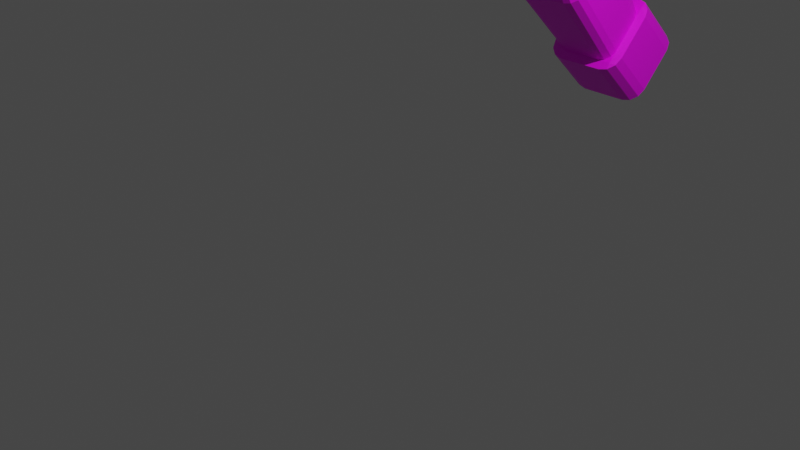 # Source: Sword.blend  (saved by Blender 2.81.16; exported with 4.5.12 LTS)
import bpy
from mathutils import Matrix  # noqa: F401  (used for matrix-valued properties, if any)

bpy.ops.wm.read_factory_settings(use_empty=True)
scene = bpy.context.scene
scene.name = 'Scene'

# ---- collections
col_collection = bpy.data.collections.new('Collection'); scene.collection.children.link(col_collection)

# ---- images (referenced by path relative to the original .blend; pixels are not part of the script)
import os
ASSET_DIR = os.environ.get("B2B_ASSET_DIR", "")  # directory of the original .blend (textures are referenced by path, not embedded)
HERE = os.path.dirname(os.path.abspath(__file__))  # packed textures are extracted next to this script under _unpacked/

def load_image(name, relpath, width, height, colorspace="sRGB"):
    """Load a texture the original file referenced (path relative to the .blend, or extracted next to this script)."""
    p = next((c for c in (os.path.join(HERE, relpath), os.path.join(ASSET_DIR, relpath)) if relpath and os.path.exists(c)), "")
    if p:
        img = bpy.data.images.load(p, check_existing=True)
        img.name = name
    else:  # same state as the original file: an image datablock whose file is absent (Cycles renders it pink)
        img = bpy.data.images.new(name, width, height)
        img.source = "FILE"
        img.filepath = "//" + (relpath or name)
    img.colorspace_settings.name = colorspace
    return img
img_sword_colours_png = load_image('Sword Colours.png', 'Sword Colours.png', 1024, 1024, 'sRGB')

# ---- materials (node trees are filled in below, after node groups)
mat_material = bpy.data.materials.new('Material')
mat_material.alpha_threshold = 0.0
mat_material.use_transparent_shadow = False
mat_material.line_color = (0.0, 0.0, 0.0, 1.0)
mat_material_001 = bpy.data.materials.new('Material.001')
mat_material_001.use_transparent_shadow = False

# ---- material node trees
mat_material.use_nodes = True; mat_material.node_tree.nodes.clear()
_N = mat_material.node_tree.nodes; _L = mat_material.node_tree.links
n0 = _N.new('ShaderNodeOutputMaterial'); n0.name = 'Material Output'; n0.location = (512, 300)
n1 = _N.new('ShaderNodeBsdfPrincipled'); n1.name = 'Principled BSDF'; n1.location = (222, 300)
n1.distribution = 'GGX'
n1.subsurface_method = 'BURLEY'
n1.inputs[2].default_value = 0.4
n1.inputs[3].default_value = 1.45
n1.inputs[27].default_value = (0.0, 0.0, 0.0, 1.0)
n1.inputs[28].default_value = 1.0
n2 = _N.new('ShaderNodeBump'); n2.name = 'Bump'; n2.location = (-13, -181)
n2.inputs[0].default_value = 0.925
n2.inputs[1].default_value = 1.0
n2.inputs[2].default_value = 1.0
n3 = _N.new('ShaderNodeTexNoise'); n3.name = 'Noise Texture'; n3.location = (-553, -158)
n3.inputs[2].default_value = -1.5
n3.inputs[3].default_value = 0.0
n4 = _N.new('ShaderNodeMapping'); n4.name = 'Mapping'; n4.location = (-902, -119)
n5 = _N.new('ShaderNodeTexCoord'); n5.name = 'Texture Coordinate'; n5.location = (-1078, -88)
n6 = _N.new('ShaderNodeTexImage'); n6.name = 'Image Texture'; n6.location = (-126, 285)
n6.image = img_sword_colours_png
n7 = _N.new('ShaderNodeValToRGB'); n7.name = 'ColorRamp'; n7.location = (-353, -233)
while len(n7.color_ramp.elements) > 1: n7.color_ramp.elements.remove(n7.color_ramp.elements[-1])
n7.color_ramp.elements[0].position = 0.0; n7.color_ramp.elements[0].color = (0.0, 0.0, 0.0, 1.0)
_e = n7.color_ramp.elements.new(0.51); _e.color = (1.0, 0.8346, 0.9893, 1.0)
_L.new(n1.outputs[0], n0.inputs[0])
_L.new(n2.outputs[0], n1.inputs[5])
_L.new(n3.outputs[1], n7.inputs[0])
_L.new(n4.outputs[0], n3.inputs[0])
_L.new(n5.outputs[3], n4.inputs[0])
_L.new(n7.outputs[0], n2.inputs[3])
_L.new(n6.outputs[0], n1.inputs[0])
n0.is_active_output = True
mat_material_001.use_nodes = True; mat_material_001.node_tree.nodes.clear()
_N = mat_material_001.node_tree.nodes; _L = mat_material_001.node_tree.links
n0 = _N.new('ShaderNodeOutputMaterial'); n0.name = 'Material Output'; n0.location = (300, 300)
n1 = _N.new('ShaderNodeBsdfPrincipled'); n1.name = 'Principled BSDF'; n1.location = (10, 300)
n1.distribution = 'GGX'
n1.subsurface_method = 'BURLEY'
n1.inputs[3].default_value = 1.45
n1.inputs[27].default_value = (0.0, 0.0, 0.0, 1.0)
n1.inputs[28].default_value = 1.0
n2 = _N.new('ShaderNodeTexImage'); n2.name = 'Image Texture'; n2.location = (-371, 299)
n2.image = img_sword_colours_png
_L.new(n1.outputs[0], n0.inputs[0])
_L.new(n2.outputs[0], n1.inputs[0])
n0.is_active_output = True

# ---- world
world_world = bpy.data.worlds.new('World'); scene.world = world_world
world_world.use_nodes = True; world_world.node_tree.nodes.clear()
_N = world_world.node_tree.nodes; _L = world_world.node_tree.links
n0 = _N.new('ShaderNodeOutputWorld'); n0.name = 'World Output'; n0.location = (300, 300)
n1 = _N.new('ShaderNodeBackground'); n1.name = 'Background'; n1.location = (10, 300)
n1.inputs[0].default_value = (0.05088, 0.05088, 0.05088, 1.0)
_L.new(n1.outputs[0], n0.inputs[0])
n0.is_active_output = True
world_world.color = (0.05088, 0.05088, 0.05088)
world_world.use_sun_shadow = False
world_world.sun_shadow_jitter_overblur = 0.0

# ---- cameras
cam_camera = bpy.data.cameras.new('Camera')
cam_camera.clip_end = 100.0
cam_camera.ortho_scale = 7.314

# ---- lights
light_light = bpy.data.lights.new('Light', 'POINT')
light_light.transmission_factor = 0.0
light_light.energy = 1000.0
light_light.shadow_soft_size = 0.1
light_light.shadow_maximum_resolution = 0.006
light_light.use_absolute_resolution = True

# ---- meshes
me_cube = bpy.data.meshes.new('Cube')
me_cube.from_pydata([(1.0, 1.0, 1.0), (1.0, 1.059, -0.6926), (0.0, -1.0, 1.0), (0.0, -0.9182, -0.995), (-1.0, 1.0, 1.0), (-1.0, 1.059, -0.6926), (0.0, -1.0, 1.0), (0.0, -0.9182, -0.995), (0.0, -2.791, 6.613), (0.0, -2.791, 6.613), (1.302, -0.1864, 6.613), (-1.302, -0.1864, 6.613), (0.0, -3.652, 9.118), (0.0, -3.652, 9.118), (1.663, -0.3343, 8.878), (-1.663, -0.3343, 8.878), (0.0, -3.081, 13.0), (0.0, -3.081, 13.0), (1.645, 0.113, 12.22), (-1.645, 0.113, 12.22), (0.0, -0.4925, 17.1), (0.0, -0.4925, 17.1), (0.8279, 0.8554, 16.14), (-0.8279, 0.8554, 16.14), (0.0, 2.848, 20.09), (0.0, 2.848, 20.09), (0.07866, 2.976, 20.0), (-0.07866, 2.976, 20.0), (-5.971, -0.8052, -1.815), (-5.971, -0.9025, -0.9876), (-5.971, 0.7414, -1.595), (-5.971, 0.6441, -0.7679), (5.971, -0.8052, -1.815), (5.971, -0.9025, -0.9876), (5.971, 0.7414, -1.595), (5.971, 0.6441, -0.7679), (-2.475, -1.722, -2.368), (-2.475, -1.932, -2.095), (2.475, -1.932, -2.095), (2.475, -1.722, -2.368), (-1.283, -2.432, -3.142), (-1.283, -2.541, -3.0), (1.283, -2.541, -3.0), (1.283, -2.432, -3.142), (-5.971, 1.535, -0.5475), (-5.971, 1.632, -1.374), (5.971, 1.632, -1.374), (5.971, 1.535, -0.5475), (-3.85, 1.931, -0.526), (-3.85, 2.239, -0.9661), (3.85, 2.239, -0.9661), (3.85, 1.931, -0.526), (-1.281, 2.615, 0.1634), (-1.281, 2.864, 0.02506), (1.281, 2.864, 0.02506), (1.281, 2.615, 0.1634), (-0.27, 2.434, 19.01), (0.8279, 0.3608, 16.49), (-1.0, 0.3883, -0.7952), (1.302, -1.093, 6.613), (1.0, 0.1998, 1.0), (-0.8279, 0.3608, 16.49), (-1.302, -1.093, 6.613), (1.663, -1.347, 8.951), (-1.0, 0.1998, 1.0), (-1.663, -1.347, 8.951), (1.645, -0.8004, 12.44), (1.0, 0.3883, -0.7952), (-1.645, -0.8004, 12.44), (-2.113, 0.3425, -7.844), (-3.668, -0.04233, -7.906), (-2.898, 0.1463, -7.84), (-2.891, 0.291, -7.852), (-3.46, 0.1501, -7.875), (-3.668, -1.089, -8.076), (-2.113, -1.473, -8.138), (-2.898, -1.289, -8.072), (-3.46, -1.281, -8.107), (-2.891, -1.422, -8.129), (3.668, -0.04233, -7.906), (2.113, 0.3425, -7.844), (2.898, 0.1463, -7.84), (3.46, 0.1501, -7.875), (2.891, 0.291, -7.852), (2.113, -1.473, -8.138), (3.668, -1.089, -8.076), (2.898, -1.289, -8.072), (2.891, -1.422, -8.129), (3.46, -1.281, -8.107), (-2.158, -0.5981, -3.166), (-0.8909, -0.9175, -3.175), (-1.988, -0.7578, -3.17), (-1.525, -0.8747, -3.174), (-4.108, -0.4061, -1.487), (-2.84, -0.7253, -1.496), (-3.938, -0.5657, -1.492), (-3.474, -0.6825, -1.495), (-0.8949, 0.1645, -3.145), (-2.158, -0.1631, -3.154), (-1.527, 0.1206, -3.147), (-1.989, 0.0007096, -3.15), (-2.844, 1.334, -1.44), (-4.108, 1.005, -1.449), (-3.476, 1.29, -1.441), (-3.939, 1.17, -1.444), (0.8909, -0.9175, -3.175), (2.158, -0.5981, -3.166), (1.525, -0.8747, -3.174), (1.988, -0.7578, -3.17), (2.84, -0.7253, -1.496), (4.108, -0.4061, -1.487), (3.474, -0.6825, -1.495), (3.938, -0.5657, -1.492), (2.158, -0.1631, -3.154), (0.8949, 0.1645, -3.145), (1.989, 0.0007096, -3.15), (1.527, 0.1206, -3.147), (4.108, 1.005, -1.449), (2.844, 1.334, -1.44), (3.939, 1.17, -1.444), (3.476, 1.29, -1.441), (-1.464, 0.1725, -4.279), (-2.726, -0.1529, -4.288), (-2.095, 0.1289, -4.28), (-2.557, 0.009762, -4.283), (-2.726, -0.8746, -4.308), (-1.46, -1.194, -4.316), (-2.556, -1.034, -4.312), (-2.093, -1.151, -4.315), (2.726, -0.1529, -4.288), (1.464, 0.1725, -4.279), (2.557, 0.009762, -4.283), (2.095, 0.1289, -4.28), (1.46, -1.194, -4.316), (2.726, -0.8746, -4.308), (2.093, -1.151, -4.315), (2.556, -1.034, -4.312), (-2.169, 0.1621, -5.884), (-3.43, -0.162, -5.892), (-2.799, 0.1187, -5.885), (-3.261, 5.39e-05, -5.888), (-3.43, -1.238, -5.922), (-2.166, -1.557, -5.93), (-3.261, -1.398, -5.926), (-2.798, -1.515, -5.929), (3.43, -0.162, -5.892), (2.169, 0.1621, -5.884), (3.261, 5.39e-05, -5.888), (2.799, 0.1187, -5.885), (2.166, -1.557, -5.93), (3.43, -1.238, -5.922), (2.798, -1.515, -5.929), (3.261, -1.398, -5.926), (-2.898, -0.1778, -7.892), (-1.637, 0.1463, -7.84), (-2.898, 0.1463, -7.84), (-2.729, -0.01575, -7.866), (-2.268, 0.1028, -7.847), (-1.635, -1.289, -8.072), (-2.898, -0.9748, -8.021), (-2.898, -1.289, -8.072), (-2.266, -1.247, -8.065), (-2.729, -1.132, -8.046), (1.637, 0.1463, -7.84), (2.898, -0.1778, -7.892), (2.898, 0.1463, -7.84), (2.268, 0.1028, -7.847), (2.729, -0.01575, -7.866), (2.898, -0.9748, -8.021), (1.635, -1.289, -8.072), (2.898, -1.289, -8.072), (2.729, -1.132, -8.046), (2.266, -1.247, -8.065), (-2.931, 0.1825, -9.448), (-3.668, 0.177, -9.262), (-2.016, 0.4089, -9.412), (-2.113, 0.5618, -9.2), (-2.799, 0.3045, -9.429), (-3.46, 0.3694, -9.231), (-2.509, 0.3762, -9.417), (-2.891, 0.5103, -9.208), (-2.016, -1.042, -9.646), (-2.113, -1.254, -9.493), (-2.931, -0.8157, -9.61), (-3.668, -0.8692, -9.431), (-2.509, -1.009, -9.641), (-2.891, -1.203, -9.485), (-2.799, -0.9377, -9.63), (-3.46, -1.062, -9.462), (2.016, 0.4089, -9.412), (2.113, 0.5618, -9.2), (2.931, 0.1825, -9.448), (3.668, 0.177, -9.262), (2.509, 0.3762, -9.417), (2.891, 0.5103, -9.208), (2.799, 0.3045, -9.429), (3.46, 0.3694, -9.231), (2.931, -0.8157, -9.61), (3.668, -0.8692, -9.431), (2.016, -1.042, -9.646), (2.113, -1.254, -9.493), (2.799, -0.9377, -9.63), (3.46, -1.062, -9.462), (2.509, -1.009, -9.641), (2.891, -1.203, -9.485)], [], [(0, 4, 11, 10), (3, 2, 6, 7), (7, 6, 64, 58), (5, 1, 67, 58), (1, 0, 60, 67), (5, 4, 0, 1), (11, 62, 65, 15), (6, 2, 8, 9), (4, 64, 62, 11), (2, 60, 59, 8), (14, 15, 19, 18), (9, 8, 12, 13), (10, 11, 15, 14), (8, 59, 63, 12), (19, 68, 61, 23), (12, 63, 66, 16), (15, 65, 68, 19), (13, 12, 16, 17), (23, 61, 56), (17, 16, 20, 21), (18, 19, 23, 22), (16, 66, 57, 20), (26, 27, 25, 24), (21, 20, 24, 25), (22, 23, 56, 27, 26), (20, 57, 22, 26, 24), (28, 29, 31, 30), (35, 34, 46, 47), (34, 35, 33, 32), (33, 29, 37, 38), (30, 34, 32, 28), (35, 31, 29, 33), (38, 37, 41, 42), (32, 33, 38, 39), (29, 28, 36, 37), (28, 32, 39, 36), (43, 42, 41, 40), (39, 38, 42, 43), (36, 39, 43, 40), (37, 36, 40, 41), (44, 47, 51, 48), (34, 30, 45, 46), (31, 35, 47, 44), (30, 31, 44, 45), (51, 50, 54, 55), (45, 44, 48, 49), (47, 46, 50, 51), (46, 45, 49, 50), (53, 52, 55, 54), (50, 49, 53, 54), (48, 51, 55, 52), (49, 48, 52, 53), (58, 67, 3, 7), (59, 60, 0, 10), (63, 59, 10, 14), (66, 63, 14, 18), (57, 66, 18, 22), (58, 64, 4, 5), (67, 60, 2, 3), (65, 62, 9, 13), (62, 64, 6, 9), (61, 68, 17, 21), (68, 65, 13, 17), (56, 61, 21, 25, 27), (105, 109, 94, 90), (97, 114, 130, 121), (125, 122, 138, 141), (105, 90, 126, 133), (117, 119, 120, 118, 101, 103, 104, 102, 93, 95, 96, 94, 109, 111, 112, 110), (97, 101, 118, 114), (141, 138, 153, 159), (113, 106, 134, 129), (89, 93, 102, 98), (113, 117, 110, 106), (145, 150, 168, 164), (121, 130, 146, 137), (129, 134, 150, 145), (133, 126, 142, 149), (69, 176, 180, 72), (149, 142, 158, 169), (160, 159, 153, 155, 71, 70, 74, 76), (137, 146, 163, 154), (72, 180, 178, 73), (194, 83, 82, 196), (188, 77, 74, 184), (155, 154, 163, 165, 81, 80, 69, 71), (165, 164, 168, 170, 86, 85, 79, 81), (170, 169, 158, 160, 76, 75, 84, 86), (69, 72, 71), (72, 73, 71), (73, 70, 71), (74, 77, 76), (77, 78, 76), (78, 75, 76), (79, 82, 81), (82, 83, 81), (83, 80, 81), (84, 87, 86), (87, 88, 86), (88, 85, 86), (87, 204, 202, 88), (84, 200, 204, 87), (196, 82, 79, 192), (88, 202, 198, 85), (79, 85, 198, 192), (69, 80, 190, 176), (182, 75, 78, 186), (74, 70, 174, 184), (84, 75, 182, 200), (190, 80, 83, 194), (186, 78, 77, 188), (173, 177, 179, 175, 189, 193, 195, 191, 197, 201, 203, 199, 181, 185, 187, 183), (153, 156, 155), (156, 157, 155), (157, 154, 155), (158, 161, 160), (161, 162, 160), (162, 159, 160), (163, 166, 165), (166, 167, 165), (167, 164, 165), (168, 171, 170), (171, 172, 170), (172, 169, 170), (90, 94, 96, 92), (92, 96, 95, 91), (91, 95, 93, 89), (101, 97, 99, 103), (103, 99, 100, 104), (104, 100, 98, 102), (117, 113, 115, 119), (119, 115, 116, 120), (120, 116, 114, 118), (109, 105, 107, 111), (111, 107, 108, 112), (112, 108, 106, 110), (89, 125, 127, 91), (91, 127, 128, 92), (92, 128, 126, 90), (134, 106, 108, 136), (136, 108, 107, 135), (135, 107, 105, 133), (113, 129, 131, 115), (115, 131, 132, 116), (116, 132, 130, 114), (122, 98, 100, 124), (124, 100, 99, 123), (123, 99, 97, 121), (133, 149, 151, 135), (135, 151, 152, 136), (136, 152, 150, 134), (146, 130, 132, 148), (148, 132, 131, 147), (147, 131, 129, 145), (121, 137, 139, 123), (123, 139, 140, 124), (124, 140, 138, 122), (142, 126, 128, 144), (144, 128, 127, 143), (143, 127, 125, 141), (141, 159, 162, 143), (143, 162, 161, 144), (144, 161, 158, 142), (168, 150, 152, 171), (171, 152, 151, 172), (172, 151, 149, 169), (145, 164, 167, 147), (147, 167, 166, 148), (148, 166, 163, 146), (153, 138, 140, 156), (156, 140, 139, 157), (157, 139, 137, 154), (89, 98, 122, 125), (199, 203, 204, 200), (203, 201, 202, 204), (201, 197, 198, 202), (193, 189, 190, 194), (195, 193, 194, 196), (191, 195, 196, 192), (175, 179, 180, 176), (179, 177, 178, 180), (177, 173, 174, 178), (185, 181, 182, 186), (187, 185, 186, 188), (183, 187, 188, 184), (173, 183, 184, 174), (189, 175, 176, 190), (181, 199, 200, 182), (197, 191, 192, 198), (73, 178, 174, 70)])
me_cube.polygons.foreach_set('material_index', [0, 0, 0, 0, 0, 0, 0, 0, 0, 0, 0, 0, 0, 0, 0, 0, 0, 0, 0, 0, 0, 0, 0, 0, 0, 0, 1, 1, 1, 1, 1, 1, 1, 1, 1, 1, 1, 1, 1, 1, 1, 1, 1, 1, 1, 1, 1, 1, 1, 1, 1, 1, 0, 0, 0, 0, 0, 0, 0, 0, 0, 0, 0, 0, 1, 1, 1, 1, 1, 1, 1, 1, 1, 1, 1, 1, 1, 1, 1, 1, 1, 1, 1, 1, 1, 1, 1, 1, 1, 1, 1, 1, 1, 1, 1, 1, 1, 1, 1, 1, 1, 1, 1, 1, 1, 1, 1, 1, 1, 1, 1, 1, 1, 1, 1, 1, 1, 1, 1, 1, 1, 1, 1, 1, 1, 1, 1, 1, 1, 1, 1, 1, 1, 1, 1, 1, 1, 1, 1, 1, 1, 1, 1, 1, 1, 1, 1, 1, 1, 1, 1, 1, 1, 1, 1, 1, 1, 1, 1, 1, 1, 1, 1, 1, 1, 1, 1, 1, 1, 1, 1, 1, 1, 1, 1, 1, 1, 1, 1, 1, 1, 1, 1, 1, 1, 1, 1, 1, 1, 1])
_uv = me_cube.uv_layers.new(name='UVMap')
_uv.uv.foreach_set('vector', [0.2277, 0.7858, 0.2277, 0.7641, 0.2277, 0.7641, 0.2277, 0.7858, 0.206, 0.8074, 0.2277, 0.8074, 0.2277, 0.8291, 0.206, 0.8291, 0.206, 0.7424, 0.2277, 0.7424, 0.2277, 0.7554, 0.206, 0.7568, 0.1843, 0.7858, 0.206, 0.7858, 0.206, 0.7931, 0.1843, 0.7931, 0.206, 0.7858, 0.2277, 0.7858, 0.2277, 0.7944, 0.206, 0.7931, 0.206, 0.7641, 0.2277, 0.7641, 0.2277, 0.7858, 0.206, 0.7858, 0.2277, 0.7641, 0.2277, 0.7566, 0.2277, 0.7575, 0.2277, 0.7641, 0.2277, 0.8291, 0.2277, 0.8074, 0.2277, 0.8074, 0.2277, 0.8291, 0.2277, 0.7641, 0.2277, 0.7554, 0.2277, 0.7566, 0.2277, 0.7641, 0.2277, 0.8074, 0.2277, 0.7944, 0.2277, 0.7933, 0.2277, 0.8074, 0.2277, 0.7858, 0.2277, 0.7641, 0.2277, 0.7641, 0.2277, 0.7858, 0.2277, 0.8291, 0.2277, 0.8074, 0.2277, 0.8074, 0.2277, 0.8291, 0.2277, 0.7858, 0.2277, 0.7641, 0.2277, 0.7641, 0.2277, 0.7858, 0.2277, 0.8074, 0.2277, 0.7933, 0.2277, 0.7924, 0.2277, 0.8074, 0.2277, 0.7641, 0.2277, 0.7579, 0.2277, 0.7561, 0.2277, 0.7641, 0.2277, 0.8074, 0.2277, 0.7924, 0.2277, 0.792, 0.2277, 0.8074, 0.2277, 0.7641, 0.2277, 0.7575, 0.2277, 0.7579, 0.2277, 0.7641, 0.2277, 0.8291, 0.2277, 0.8074, 0.2277, 0.8074, 0.2277, 0.8291, 0.2277, 0.7641, 0.2277, 0.7561, 0.2277, 0.7641, 0.2277, 0.8291, 0.2277, 0.8074, 0.2277, 0.8074, 0.2277, 0.8291, 0.2277, 0.7858, 0.2277, 0.7641, 0.2277, 0.7641, 0.2277, 0.7858, 0.2277, 0.8074, 0.2277, 0.792, 0.2277, 0.7937, 0.2277, 0.8074, 0.2277, 0.7858, 0.2493, 0.7858, 0.2493, 0.8074, 0.2277, 0.8074, 0.2277, 0.8291, 0.2277, 0.8074, 0.2277, 0.8074, 0.2277, 0.8291, 0.2277, 0.7858, 0.2277, 0.7641, 0.2277, 0.7641, 0.2277, 0.7641, 0.2277, 0.7858, 0.2277, 0.8074, 0.2277, 0.7937, 0.2277, 0.7858, 0.2277, 0.7858, 0.2277, 0.8074, 0.568, 0.681, 0.5975, 0.681, 0.5975, 0.7105, 0.568, 0.7105, 0.5975, 0.74, 0.568, 0.74, 0.568, 0.74, 0.5975, 0.74, 0.568, 0.74, 0.5975, 0.74, 0.5975, 0.7695, 0.568, 0.7695, 0.5975, 0.7695, 0.6269, 0.7695, 0.6269, 0.7695, 0.5975, 0.7695, 0.5385, 0.74, 0.568, 0.74, 0.568, 0.7695, 0.5385, 0.7695, 0.5975, 0.74, 0.6269, 0.74, 0.6269, 0.7695, 0.5975, 0.7695, 0.5975, 0.7695, 0.6269, 0.7695, 0.6269, 0.7695, 0.5975, 0.7695, 0.568, 0.7695, 0.5975, 0.7695, 0.5975, 0.7695, 0.568, 0.7695, 0.5975, 0.681, 0.568, 0.681, 0.568, 0.681, 0.5975, 0.681, 0.5385, 0.7695, 0.568, 0.7695, 0.568, 0.7695, 0.5385, 0.7695, 0.568, 0.7695, 0.5975, 0.7695, 0.5975, 0.799, 0.568, 0.799, 0.568, 0.7695, 0.5975, 0.7695, 0.5975, 0.7695, 0.568, 0.7695, 0.5385, 0.7695, 0.568, 0.7695, 0.568, 0.7695, 0.5385, 0.7695, 0.5975, 0.681, 0.568, 0.681, 0.568, 0.681, 0.5975, 0.681, 0.6269, 0.74, 0.5975, 0.74, 0.5975, 0.74, 0.6269, 0.74, 0.568, 0.74, 0.5385, 0.74, 0.5385, 0.74, 0.568, 0.74, 0.6269, 0.74, 0.5975, 0.74, 0.5975, 0.74, 0.6269, 0.74, 0.568, 0.7105, 0.5975, 0.7105, 0.5975, 0.7105, 0.568, 0.7105, 0.5975, 0.74, 0.568, 0.74, 0.568, 0.74, 0.5975, 0.74, 0.568, 0.7105, 0.5975, 0.7105, 0.5975, 0.7105, 0.568, 0.7105, 0.5975, 0.74, 0.568, 0.74, 0.568, 0.74, 0.5975, 0.74, 0.568, 0.74, 0.5385, 0.74, 0.5385, 0.74, 0.568, 0.74, 0.568, 0.7105, 0.5975, 0.7105, 0.5975, 0.74, 0.568, 0.74, 0.568, 0.74, 0.5385, 0.74, 0.5385, 0.74, 0.568, 0.74, 0.6269, 0.74, 0.5975, 0.74, 0.5975, 0.74, 0.6269, 0.74, 0.568, 0.7105, 0.5975, 0.7105, 0.5975, 0.7105, 0.568, 0.7105, 0.1843, 0.7931, 0.206, 0.7931, 0.206, 0.8074, 0.1843, 0.8074, 0.2277, 0.7933, 0.2277, 0.7944, 0.2277, 0.7858, 0.2277, 0.7858, 0.2277, 0.7924, 0.2277, 0.7933, 0.2277, 0.7858, 0.2277, 0.7858, 0.2277, 0.792, 0.2277, 0.7924, 0.2277, 0.7858, 0.2277, 0.7858, 0.2277, 0.7937, 0.2277, 0.792, 0.2277, 0.7858, 0.2277, 0.7858, 0.206, 0.7568, 0.2277, 0.7554, 0.2277, 0.7641, 0.206, 0.7641, 0.206, 0.7931, 0.2277, 0.7944, 0.2277, 0.8074, 0.206, 0.8074, 0.2277, 0.7575, 0.2277, 0.7566, 0.2277, 0.7424, 0.2277, 0.7424, 0.2277, 0.7566, 0.2277, 0.7554, 0.2277, 0.7424, 0.2277, 0.7424, 0.2277, 0.7561, 0.2277, 0.7579, 0.2277, 0.7424, 0.2277, 0.7424, 0.2277, 0.7579, 0.2277, 0.7575, 0.2277, 0.7424, 0.2277, 0.7424, 0.2277, 0.7641, 0.2277, 0.7561, 0.2277, 0.7424, 0.2277, 0.7424, 0.2277, 0.7641, 0.201, 0.5018, 0.196, 0.5166, 0.1965, 0.4799, 0.1994, 0.496, 0.2126, 0.4956, 0.2146, 0.5024, 0.2096, 0.5012, 0.2088, 0.4965, 0.2056, 0.4962, 0.2067, 0.4961, 0.2065, 0.4976, 0.2061, 0.4977, 0.201, 0.5018, 0.1994, 0.496, 0.2036, 0.497, 0.2043, 0.5011, 0.625, 0.54, 0.6256, 0.5194, 0.6293, 0.4892, 0.6635, 0.5, 0.8365, 0.5, 0.6998, 0.3477, 0.7055, 0.3273, 0.875, 0.54, 0.875, 0.7113, 0.8698, 0.7306, 0.8557, 0.7448, 0.8364, 0.75, 0.6636, 0.75, 0.632, 0.7612, 0.6256, 0.7303, 0.625, 0.7113, 0.2126, 0.4956, 0.2201, 0.4791, 0.2201, 0.5216, 0.2146, 0.5024, 0.2061, 0.4977, 0.2065, 0.4976, 0.2065, 0.4982, 0.2064, 0.4982, 0.2081, 0.5074, 0.205, 0.507, 0.2061, 0.5017, 0.2072, 0.5018, 0.2043, 0.4908, 0.2029, 0.472, 0.2142, 0.4711, 0.2073, 0.4907, 0.2081, 0.5074, 0.2128, 0.5289, 0.2012, 0.5257, 0.205, 0.507, 0.2068, 0.5002, 0.2063, 0.5002, 0.2065, 0.4996, 0.2066, 0.4996, 0.2088, 0.4965, 0.2096, 0.5012, 0.2074, 0.4999, 0.2071, 0.4977, 0.2072, 0.5018, 0.2061, 0.5017, 0.2063, 0.5002, 0.2068, 0.5002, 0.2043, 0.5011, 0.2036, 0.497, 0.2056, 0.498, 0.2058, 0.5, 0.6001, 0.7147, 0.5871, 0.7222, 0.5844, 0.7156, 0.5943, 0.7046, 0.2058, 0.5, 0.2056, 0.498, 0.2063, 0.4986, 0.2063, 0.4993, 0.5601, 0.7006, 0.5547, 0.6829, 0.6056, 0.6773, 0.5959, 0.7017, 0.5955, 0.7014, 0.5837, 0.7029, 0.5731, 0.7018, 0.5605, 0.7004, 0.2071, 0.4977, 0.2074, 0.4999, 0.2067, 0.4993, 0.2067, 0.4985, 0.5943, 0.7046, 0.5844, 0.7156, 0.582, 0.7126, 0.5862, 0.7041, 0.5835, 0.7709, 0.5921, 0.7851, 0.5837, 0.7839, 0.5809, 0.7745, 0.5742, 0.712, 0.5704, 0.703, 0.5731, 0.7018, 0.5758, 0.7111, 0.5959, 0.7017, 0.6039, 0.72, 0.6056, 0.773, 0.5919, 0.7895, 0.5911, 0.7885, 0.604, 0.7755, 0.6001, 0.7147, 0.5955, 0.7014, 0.5919, 0.7895, 0.5967, 0.8027, 0.5612, 0.8002, 0.5608, 0.7879, 0.5612, 0.788, 0.5717, 0.7856, 0.5816, 0.7849, 0.5911, 0.7885, 0.5608, 0.7879, 0.5501, 0.7691, 0.551, 0.7184, 0.5601, 0.7006, 0.5605, 0.7004, 0.5549, 0.7135, 0.5534, 0.7737, 0.5612, 0.788, 0.6001, 0.7147, 0.5943, 0.7046, 0.5955, 0.7014, 0.5943, 0.7046, 0.5862, 0.7041, 0.5955, 0.7014, 0.5862, 0.7041, 0.5837, 0.7029, 0.5955, 0.7014, 0.5731, 0.7018, 0.5704, 0.703, 0.5605, 0.7004, 0.5704, 0.703, 0.5615, 0.7036, 0.5605, 0.7004, 0.5615, 0.7036, 0.5549, 0.7135, 0.5605, 0.7004, 0.5816, 0.7849, 0.5837, 0.7839, 0.5911, 0.7885, 0.5837, 0.7839, 0.5921, 0.7851, 0.5911, 0.7885, 0.5921, 0.7851, 0.604, 0.7755, 0.5911, 0.7885, 0.5534, 0.7737, 0.561, 0.7846, 0.5612, 0.788, 0.561, 0.7846, 0.5694, 0.7842, 0.5612, 0.788, 0.5694, 0.7842, 0.5717, 0.7856, 0.5612, 0.788, 0.561, 0.7846, 0.5707, 0.7711, 0.5733, 0.7742, 0.5694, 0.7842, 0.5534, 0.7737, 0.5679, 0.7643, 0.5707, 0.7711, 0.561, 0.7846, 0.5809, 0.7745, 0.5837, 0.7839, 0.5816, 0.7849, 0.5793, 0.7755, 0.5694, 0.7842, 0.5733, 0.7742, 0.5747, 0.775, 0.5717, 0.7856, 0.5816, 0.7849, 0.5717, 0.7856, 0.5747, 0.775, 0.5793, 0.7755, 0.6001, 0.7147, 0.604, 0.7755, 0.5863, 0.7642, 0.5871, 0.7222, 0.5692, 0.7218, 0.5549, 0.7135, 0.5615, 0.7036, 0.5718, 0.7155, 0.5731, 0.7018, 0.5837, 0.7029, 0.5805, 0.7118, 0.5758, 0.7111, 0.5534, 0.7737, 0.5549, 0.7135, 0.5692, 0.7218, 0.5679, 0.7643, 0.5863, 0.7642, 0.604, 0.7755, 0.5921, 0.7851, 0.5835, 0.7709, 0.5718, 0.7155, 0.5615, 0.7036, 0.5704, 0.703, 0.5742, 0.712, 0.5814, 0.7161, 0.5825, 0.717, 0.5834, 0.7192, 0.5844, 0.7235, 0.5841, 0.7628, 0.5828, 0.7671, 0.5816, 0.7694, 0.5804, 0.7703, 0.5737, 0.7704, 0.5726, 0.7696, 0.5715, 0.7673, 0.5702, 0.7629, 0.5718, 0.7232, 0.5727, 0.719, 0.5738, 0.7169, 0.5748, 0.7161, 0.6056, 0.6773, 0.5998, 0.7021, 0.5959, 0.7017, 0.5998, 0.7021, 0.6008, 0.7111, 0.5959, 0.7017, 0.6008, 0.7111, 0.6039, 0.72, 0.5959, 0.7017, 0.551, 0.7184, 0.5546, 0.7098, 0.5601, 0.7006, 0.5546, 0.7098, 0.5562, 0.7008, 0.5601, 0.7006, 0.5562, 0.7008, 0.5547, 0.6829, 0.5601, 0.7006, 0.6056, 0.773, 0.5997, 0.7811, 0.5919, 0.7895, 0.5997, 0.7811, 0.5986, 0.7901, 0.5919, 0.7895, 0.5986, 0.7901, 0.5967, 0.8027, 0.5919, 0.7895, 0.5316, 0.7004, 0.5316, 0.7277, 0.5316, 0.755, 0.5316, 0.7277, 0.5316, 0.7477, 0.5316, 0.755, 0.5316, 0.7477, 0.5316, 0.7548, 0.5316, 0.755, 0.1994, 0.496, 0.1965, 0.4799, 0.1995, 0.4758, 0.2012, 0.4934, 0.2012, 0.4934, 0.1995, 0.4758, 0.2017, 0.4731, 0.2031, 0.4915, 0.2031, 0.4915, 0.2017, 0.4731, 0.2029, 0.472, 0.2043, 0.4908, 0.2201, 0.4791, 0.2126, 0.4956, 0.2109, 0.4928, 0.2177, 0.4747, 0.2177, 0.4747, 0.2109, 0.4928, 0.2087, 0.4911, 0.2156, 0.4719, 0.2156, 0.4719, 0.2087, 0.4911, 0.2073, 0.4907, 0.2142, 0.4711, 0.2128, 0.5289, 0.2081, 0.5074, 0.2095, 0.5072, 0.2143, 0.5283, 0.2143, 0.5283, 0.2095, 0.5072, 0.2122, 0.5055, 0.2169, 0.5257, 0.2169, 0.5257, 0.2122, 0.5055, 0.2146, 0.5024, 0.2201, 0.5216, 0.196, 0.5166, 0.201, 0.5018, 0.2022, 0.5042, 0.1984, 0.5213, 0.1984, 0.5213, 0.2022, 0.5042, 0.2039, 0.5062, 0.2002, 0.5245, 0.2002, 0.5245, 0.2039, 0.5062, 0.205, 0.507, 0.2012, 0.5257, 0.2043, 0.4908, 0.2056, 0.4962, 0.2053, 0.4962, 0.2031, 0.4915, 0.2031, 0.4915, 0.2053, 0.4962, 0.2046, 0.4964, 0.2012, 0.4934, 0.2012, 0.4934, 0.2046, 0.4964, 0.2036, 0.497, 0.1994, 0.496, 0.2061, 0.5017, 0.205, 0.507, 0.2039, 0.5062, 0.2058, 0.5017, 0.2058, 0.5017, 0.2039, 0.5062, 0.2022, 0.5042, 0.2052, 0.5016, 0.2052, 0.5016, 0.2022, 0.5042, 0.201, 0.5018, 0.2043, 0.5011, 0.2081, 0.5074, 0.2072, 0.5018, 0.2075, 0.5018, 0.2095, 0.5072, 0.2095, 0.5072, 0.2075, 0.5018, 0.2084, 0.5018, 0.2122, 0.5055, 0.2122, 0.5055, 0.2084, 0.5018, 0.2096, 0.5012, 0.2146, 0.5024, 0.2067, 0.4961, 0.2073, 0.4907, 0.2087, 0.4911, 0.207, 0.496, 0.207, 0.496, 0.2087, 0.4911, 0.2109, 0.4928, 0.2077, 0.496, 0.2077, 0.496, 0.2109, 0.4928, 0.2126, 0.4956, 0.2088, 0.4965, 0.2043, 0.5011, 0.2058, 0.5, 0.2061, 0.5001, 0.2052, 0.5016, 0.2052, 0.5016, 0.2061, 0.5001, 0.2063, 0.5002, 0.2058, 0.5017, 0.2058, 0.5017, 0.2063, 0.5002, 0.2063, 0.5002, 0.2061, 0.5017, 0.2074, 0.4999, 0.2096, 0.5012, 0.2084, 0.5018, 0.2071, 0.5001, 0.2071, 0.5001, 0.2084, 0.5018, 0.2075, 0.5018, 0.2069, 0.5002, 0.2069, 0.5002, 0.2075, 0.5018, 0.2072, 0.5018, 0.2068, 0.5002, 0.2088, 0.4965, 0.2071, 0.4977, 0.2068, 0.4976, 0.2077, 0.496, 0.2077, 0.496, 0.2068, 0.4976, 0.2066, 0.4976, 0.207, 0.496, 0.207, 0.496, 0.2066, 0.4976, 0.2065, 0.4976, 0.2067, 0.4961, 0.2056, 0.498, 0.2036, 0.497, 0.2046, 0.4964, 0.2058, 0.4978, 0.2058, 0.4978, 0.2046, 0.4964, 0.2053, 0.4962, 0.206, 0.4977, 0.206, 0.4977, 0.2053, 0.4962, 0.2056, 0.4962, 0.2061, 0.4977, 0.2061, 0.4977, 0.2064, 0.4982, 0.2063, 0.4983, 0.206, 0.4977, 0.206, 0.4977, 0.2063, 0.4983, 0.2063, 0.4984, 0.2058, 0.4978, 0.2058, 0.4978, 0.2063, 0.4984, 0.2063, 0.4986, 0.2056, 0.498, 0.2065, 0.4996, 0.2063, 0.5002, 0.2063, 0.5002, 0.2064, 0.4996, 0.2064, 0.4996, 0.2063, 0.5002, 0.2061, 0.5001, 0.2064, 0.4995, 0.2064, 0.4995, 0.2061, 0.5001, 0.2058, 0.5, 0.2063, 0.4993, 0.2068, 0.5002, 0.2066, 0.4996, 0.2066, 0.4996, 0.2069, 0.5002, 0.2069, 0.5002, 0.2066, 0.4996, 0.2067, 0.4995, 0.2071, 0.5001, 0.2071, 0.5001, 0.2067, 0.4995, 0.2067, 0.4993, 0.2074, 0.4999, 0.2065, 0.4982, 0.2065, 0.4976, 0.2066, 0.4976, 0.2065, 0.4982, 0.2065, 0.4982, 0.2066, 0.4976, 0.2068, 0.4976, 0.2066, 0.4983, 0.2066, 0.4983, 0.2068, 0.4976, 0.2071, 0.4977, 0.2067, 0.4985, 0.2043, 0.4908, 0.2073, 0.4907, 0.2067, 0.4961, 0.2056, 0.4962, 0.5702, 0.7629, 0.5715, 0.7673, 0.5707, 0.7711, 0.5679, 0.7643, 0.5715, 0.7673, 0.5726, 0.7696, 0.5733, 0.7742, 0.5707, 0.7711, 0.5726, 0.7696, 0.5737, 0.7704, 0.5747, 0.775, 0.5733, 0.7742, 0.5828, 0.7671, 0.5841, 0.7628, 0.5863, 0.7642, 0.5835, 0.7709, 0.5816, 0.7694, 0.5828, 0.7671, 0.5835, 0.7709, 0.5809, 0.7745, 0.5804, 0.7703, 0.5816, 0.7694, 0.5809, 0.7745, 0.5793, 0.7755, 0.5844, 0.7235, 0.5834, 0.7192, 0.5844, 0.7156, 0.5871, 0.7222, 0.5834, 0.7192, 0.5825, 0.717, 0.582, 0.7126, 0.5844, 0.7156, 0.5825, 0.717, 0.5814, 0.7161, 0.5805, 0.7118, 0.582, 0.7126, 0.5727, 0.719, 0.5718, 0.7232, 0.5692, 0.7218, 0.5718, 0.7155, 0.5738, 0.7169, 0.5727, 0.719, 0.5718, 0.7155, 0.5742, 0.712, 0.5748, 0.7161, 0.5738, 0.7169, 0.5742, 0.712, 0.5758, 0.7111, 0.5814, 0.7161, 0.5748, 0.7161, 0.5758, 0.7111, 0.5805, 0.7118, 0.5841, 0.7628, 0.5844, 0.7235, 0.5871, 0.7222, 0.5863, 0.7642, 0.5718, 0.7232, 0.5702, 0.7629, 0.5679, 0.7643, 0.5692, 0.7218, 0.5737, 0.7704, 0.5804, 0.7703, 0.5793, 0.7755, 0.5747, 0.775, 0.5862, 0.7041, 0.582, 0.7126, 0.5805, 0.7118, 0.5837, 0.7029])
me_cube.materials.append(mat_material)
me_cube.materials.append(mat_material_001)
me_cube.use_remesh_preserve_volume = False
me_cube.use_remesh_preserve_attributes = False
me_cube.use_mirror_vertex_groups = False
me_cube.update()

# ---- objects
ob_cube = bpy.data.objects.new('Cube', me_cube)
ob_light = bpy.data.objects.new('Light', light_light)
ob_camera = bpy.data.objects.new('Camera', cam_camera)
ob_empty = bpy.data.objects.new('Empty', None)

# ---- transforms, parenting, visibility, modifiers, constraints
ob_cube.location = (1.06e-15, 0.9073, 4.773)
ob_cube.rotation_euler = (0.6419, 1.329e-16, 4.419e-17)
ob_cube.scale = (0.1276, 0.5087, 0.5087)
ob_cube.lock_rotations_4d = False
ob_cube.empty_display_type = 'ARROWS'
ob_cube.lineart.crease_threshold = 0.0
ob_light.location = (4.076, 1.005, 5.904)
ob_light.rotation_euler = (0.6503, 0.05522, 1.866)
ob_light.lock_rotations_4d = False
ob_light.empty_display_type = 'ARROWS'
ob_light.color = (0.0, 0.0, 0.0, 0.0)
ob_light.lineart.crease_threshold = 0.0
ob_camera.location = (7.359, -6.926, 4.958)
ob_camera.rotation_euler = (1.109, 0.0, 0.8149)
ob_camera.lock_rotations_4d = False
ob_camera.empty_display_type = 'ARROWS'
ob_camera.color = (0.0, 0.0, 0.0, 0.0)
ob_camera.display_type = 'WIRE'
ob_camera.lineart.crease_threshold = 0.0
ob_empty.location = (1.534e-15, -1.321, 6.908)
ob_empty.rotation_euler = (1.571, -0.0, 1.571)
ob_empty.scale = (5.49, 5.49, 5.49)
ob_empty.empty_display_type = 'IMAGE'
ob_empty.empty_display_size = 5.0
ob_empty.hide_select = True
ob_empty.lineart.crease_threshold = 0.0

# ---- collection membership
col_collection.objects.link(ob_cube)
col_collection.objects.link(ob_light)
col_collection.objects.link(ob_camera)
col_collection.objects.link(ob_empty)

# ---- scene / render settings (as saved in the file)
scene.camera = ob_camera
scene.frame_start = 1; scene.frame_end = 250; scene.frame_set(1)
scene.render.engine = 'BLENDER_EEVEE_NEXT'
scene.cycles.use_denoising = False
scene.cycles.samples = 128
scene.cycles.sampling_pattern = 'TABULATED_SOBOL'
scene.cycles.use_adaptive_sampling = False
scene.cycles.use_light_tree = False
scene.view_settings.view_transform = 'Filmic'
bpy.context.view_layer.update()
